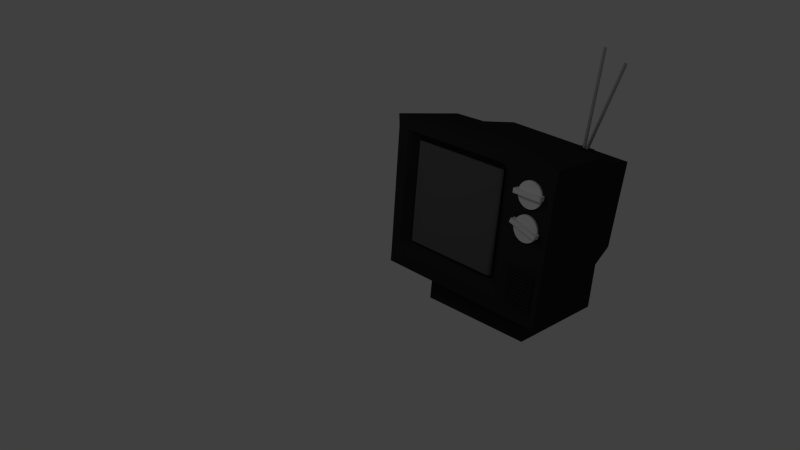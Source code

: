 # Source: tv.blend  (saved by Blender 2.75.0; exported with 4.5.12 LTS)
import bpy
from mathutils import Matrix  # noqa: F401  (used for matrix-valued properties, if any)

bpy.ops.wm.read_factory_settings(use_empty=True)
scene = bpy.context.scene
scene.name = 'Scene'

# ---- collections
col_collection_1 = bpy.data.collections.new('Collection 1'); scene.collection.children.link(col_collection_1)

# ---- materials (node trees are filled in below, after node groups)
mat_dk_grey = bpy.data.materials.new('dk grey')
mat_dk_grey.alpha_threshold = 0.0
mat_dk_grey.use_transparent_shadow = False
mat_dk_grey.diffuse_color = (0.025, 0.025, 0.025, 1.0)
mat_dk_grey.roughness = 0.5
mat_dk_grey.line_color = (0.0, 0.0, 0.0, 1.0)
mat_material_001 = bpy.data.materials.new('Material.001')
mat_material_001.alpha_threshold = 0.0
mat_material_001.use_transparent_shadow = False
mat_material_001.diffuse_color = (0.1025, 0.1025, 0.1025, 1.0)
mat_material_001.roughness = 0.5
mat_dk_grey_001 = bpy.data.materials.new('dk grey.001')
mat_dk_grey_001.alpha_threshold = 0.0
mat_dk_grey_001.use_transparent_shadow = False
mat_dk_grey_001.diffuse_color = (0.025, 0.025, 0.025, 1.0)
mat_dk_grey_001.roughness = 0.5
mat_dk_grey_001.line_color = (0.0, 0.0, 0.0, 1.0)
mat_dk_grey_002 = bpy.data.materials.new('dk grey.002')
mat_dk_grey_002.alpha_threshold = 0.0
mat_dk_grey_002.use_transparent_shadow = False
mat_dk_grey_002.diffuse_color = (0.025, 0.025, 0.025, 1.0)
mat_dk_grey_002.roughness = 0.5
mat_dk_grey_002.line_color = (0.0, 0.0, 0.0, 1.0)
mat_dk_grey_003 = bpy.data.materials.new('dk grey.003')
mat_dk_grey_003.alpha_threshold = 0.0
mat_dk_grey_003.use_transparent_shadow = False
mat_dk_grey_003.diffuse_color = (0.025, 0.025, 0.025, 1.0)
mat_dk_grey_003.roughness = 0.5
mat_dk_grey_003.line_color = (0.0, 0.0, 0.0, 1.0)
mat_dk_grey_004 = bpy.data.materials.new('dk grey.004')
mat_dk_grey_004.alpha_threshold = 0.0
mat_dk_grey_004.use_transparent_shadow = False
mat_dk_grey_004.diffuse_color = (0.025, 0.025, 0.025, 1.0)
mat_dk_grey_004.roughness = 0.5
mat_dk_grey_004.line_color = (0.0, 0.0, 0.0, 1.0)
mat_dk_grey_005 = bpy.data.materials.new('dk grey.005')
mat_dk_grey_005.alpha_threshold = 0.0
mat_dk_grey_005.use_transparent_shadow = False
mat_dk_grey_005.diffuse_color = (0.025, 0.025, 0.025, 1.0)
mat_dk_grey_005.roughness = 0.5
mat_dk_grey_005.line_color = (0.0, 0.0, 0.0, 1.0)
mat_dk_grey_006 = bpy.data.materials.new('dk grey.006')
mat_dk_grey_006.alpha_threshold = 0.0
mat_dk_grey_006.use_transparent_shadow = False
mat_dk_grey_006.diffuse_color = (0.025, 0.025, 0.025, 1.0)
mat_dk_grey_006.roughness = 0.5
mat_dk_grey_006.line_color = (0.0, 0.0, 0.0, 1.0)
mat_dk_grey_007 = bpy.data.materials.new('dk grey.007')
mat_dk_grey_007.alpha_threshold = 0.0
mat_dk_grey_007.use_transparent_shadow = False
mat_dk_grey_007.diffuse_color = (0.025, 0.025, 0.025, 1.0)
mat_dk_grey_007.roughness = 0.5
mat_dk_grey_007.line_color = (0.0, 0.0, 0.0, 1.0)
mat_dk_grey_008 = bpy.data.materials.new('dk grey.008')
mat_dk_grey_008.alpha_threshold = 0.0
mat_dk_grey_008.use_transparent_shadow = False
mat_dk_grey_008.diffuse_color = (0.025, 0.025, 0.025, 1.0)
mat_dk_grey_008.roughness = 0.5
mat_dk_grey_008.line_color = (0.0, 0.0, 0.0, 1.0)
mat_dk_grey_009 = bpy.data.materials.new('dk grey.009')
mat_dk_grey_009.alpha_threshold = 0.0
mat_dk_grey_009.use_transparent_shadow = False
mat_dk_grey_009.diffuse_color = (0.025, 0.025, 0.025, 1.0)
mat_dk_grey_009.roughness = 0.5
mat_dk_grey_009.line_color = (0.0, 0.0, 0.0, 1.0)
mat_dk_grey_010 = bpy.data.materials.new('dk grey.010')
mat_dk_grey_010.alpha_threshold = 0.0
mat_dk_grey_010.use_transparent_shadow = False
mat_dk_grey_010.diffuse_color = (0.025, 0.025, 0.025, 1.0)
mat_dk_grey_010.roughness = 0.5
mat_dk_grey_010.line_color = (0.0, 0.0, 0.0, 1.0)
mat_dk_grey_011 = bpy.data.materials.new('dk grey.011')
mat_dk_grey_011.alpha_threshold = 0.0
mat_dk_grey_011.use_transparent_shadow = False
mat_dk_grey_011.diffuse_color = (0.025, 0.025, 0.025, 1.0)
mat_dk_grey_011.roughness = 0.5
mat_dk_grey_011.line_color = (0.0, 0.0, 0.0, 1.0)
mat_dk_grey_012 = bpy.data.materials.new('dk grey.012')
mat_dk_grey_012.alpha_threshold = 0.0
mat_dk_grey_012.use_transparent_shadow = False
mat_dk_grey_012.diffuse_color = (0.025, 0.025, 0.025, 1.0)
mat_dk_grey_012.roughness = 0.5
mat_dk_grey_012.line_color = (0.0, 0.0, 0.0, 1.0)
mat_grey = bpy.data.materials.new('grey')
mat_grey.alpha_threshold = 0.0
mat_grey.use_transparent_shadow = False
mat_grey.diffuse_color = (0.4292, 0.4292, 0.4292, 1.0)
mat_grey.roughness = 0.5
mat_grey.line_color = (0.0, 0.0, 0.0, 1.0)

# ---- material node trees

# ---- world
world_world = bpy.data.worlds.new('World'); scene.world = world_world
world_world.color = (0.05088, 0.05088, 0.05088)
world_world.use_sun_shadow = False
world_world.sun_shadow_jitter_overblur = 0.0
world_world.cycles.sampling_method = 'MANUAL'
world_world.cycles.sample_map_resolution = 256

# ---- cameras
cam_camera_001 = bpy.data.cameras.new('Camera.001')
cam_camera_001.clip_end = 100.0
cam_camera_001.lens = 35.0
cam_camera_001.sensor_width = 32.0
cam_camera_001.sensor_height = 18.0
cam_camera_001.display_size = 2.0
cam_camera_001.dof.focus_distance = 0.0
cam_camera_001.dof.aperture_fstop = 128.0
cam_camera_001.dof.aperture_blades = 6

# ---- lights
light_lamp = bpy.data.lights.new('Lamp', 'POINT')
light_lamp.transmission_factor = 0.0
light_lamp.cutoff_distance = 30.0
light_lamp.energy = 100.0
light_lamp.shadow_buffer_clip_start = 1.001
light_lamp.shadow_soft_size = 0.1
light_lamp.shadow_maximum_resolution = 0.006
light_lamp.use_absolute_resolution = True
light_lamp.cycles.use_multiple_importance_sampling = False
light_lamp_001 = bpy.data.lights.new('Lamp.001', 'POINT')
light_lamp_001.transmission_factor = 0.0
light_lamp_001.cutoff_distance = 30.0
light_lamp_001.energy = 75.0
light_lamp_001.shadow_buffer_clip_start = 1.001
light_lamp_001.shadow_soft_size = 0.1
light_lamp_001.shadow_maximum_resolution = 0.006
light_lamp_001.use_absolute_resolution = True
light_lamp_001.cycles.use_multiple_importance_sampling = False
light_lamp_002 = bpy.data.lights.new('Lamp.002', 'POINT')
light_lamp_002.transmission_factor = 0.0
light_lamp_002.cutoff_distance = 30.0
light_lamp_002.energy = 61.0
light_lamp_002.shadow_buffer_clip_start = 1.001
light_lamp_002.shadow_soft_size = 0.1
light_lamp_002.shadow_maximum_resolution = 0.006
light_lamp_002.use_absolute_resolution = True
light_lamp_002.cycles.use_multiple_importance_sampling = False

# ---- meshes
me_cube_003 = bpy.data.meshes.new('Cube.003')
me_cube_003.from_pydata([(1.0, 1.4, -1.0), (1.0, -1.0, -1.0), (-0.01078, -0.9409, -1.0), (-0.01078, 1.356, -1.0), (1.0, 1.444, 0.9852), (1.0, -1.052, 1.03), (-0.01078, -0.9557, 0.9188), (-0.01078, 1.371, 0.9557), (1.0, 0.8048, -1.0), (1.0, 1.408, -0.8023), (1.0, -1.0, -0.8023), (1.0, 0.8048, 1.0), (1.0, 0.8048, -0.8023), (1.0, 0.8048, 0.8638), (1.0, -1.03, 0.8638), (1.0, -0.862, 0.8638), (1.0, -0.862, -0.8023), (1.0, -0.862, -0.661), (1.0, 0.8048, -0.661), (1.0, -0.862, 0.7716), (1.0, 0.8048, 0.7716), (1.0, -0.7405, 0.8638), (1.0, 0.6788, 0.8638), (1.0, -0.7405, -0.8023), (1.0, 0.6788, -0.8023), (0.8802, 0.6788, -0.661), (0.8802, -0.7405, -0.661), (0.8802, 0.6788, 0.7716), (0.8802, -0.7405, 0.7716), (0.8802, -0.6006, -0.661), (0.8802, 0.5373, -0.661), (0.8802, -0.6006, 0.7716), (0.8802, 0.5373, 0.7716), (-1.001, -0.5794, -0.6599), (-1.111, 0.9998, -0.6008), (0.02964, 1.266, -0.9109), (0.02964, -0.8452, -0.8592), (-0.9341, -0.6975, 0.7325), (-1.06, 1.088, 0.6365), (0.02964, 1.317, 0.8949), (0.02964, -0.8599, 0.8506), (-0.5545, 0.68, 0.7142), (-0.5823, 0.8649, 0.7011), (-0.4665, 0.8822, 0.6999), (-0.4387, 0.6973, 0.713), (-0.5545, 0.6883, 0.831), (-0.5823, 0.8731, 0.818), (-0.4665, 0.8904, 0.8167), (-0.4387, 0.7056, 0.8298), (0.7021, -0.4905, -1.44), (-0.8281, -0.5402, -1.44), (-0.8778, 0.9899, -1.44), (0.6523, 1.04, -1.44), (0.7021, -0.4905, -0.5169), (-0.8281, -0.5402, -0.5169), (-0.8778, 0.9899, -0.5169), (0.6523, 1.04, -0.5169)], [], [(0, 8, 1, 2, 3), (4, 7, 6, 5, 11), (13, 11, 5, 14, 15, 21, 22), (1, 10, 14, 5, 6, 2), (2, 6, 7, 3), (4, 9, 0, 3, 7), (8, 12, 24, 23, 16, 10, 1), (0, 9, 12, 8), (9, 4, 11, 13, 20, 18, 12), (16, 17, 19, 15, 14, 10), (28, 21, 15, 19), (27, 22, 21, 28, 31, 32), (20, 13, 22, 27), (24, 25, 30, 29, 26, 23), (12, 18, 25, 24), (23, 26, 17, 16), (25, 27, 32, 31, 28, 26, 29, 30), (18, 20, 27, 25), (26, 28, 19, 17), (37, 38, 34, 33), (38, 39, 35, 34), (39, 40, 36, 35), (40, 37, 33, 36), (33, 34, 35, 36), (40, 39, 38, 37), (45, 46, 42, 41), (46, 47, 43, 42), (47, 48, 44, 43), (48, 45, 41, 44), (41, 42, 43, 44), (48, 47, 46, 45), (53, 54, 50, 49), (54, 55, 51, 50), (55, 56, 52, 51), (56, 53, 49, 52), (49, 50, 51, 52), (56, 55, 54, 53)])
me_cube_003.materials.append(mat_dk_grey)
me_cube_003.use_remesh_preserve_volume = False
me_cube_003.use_remesh_preserve_attributes = False
me_cube_003.use_mirror_vertex_groups = False
me_cube_003.update()
me_cube_023 = bpy.data.meshes.new('Cube.023')
me_cube_023.from_pydata([(-1.0, -1.0, -1.0), (-1.0, 1.0, -1.0), (0.2572, 0.9998, -1.0), (0.1636, -0.9984, -1.0), (-1.0, -1.0, 1.0), (-1.0, 1.0, 1.0), (0.2147, 0.9984, 1.0), (0.2306, -0.9981, 1.0), (1.011, -0.9469, 1.0), (0.9709, 0.9316, 1.0), (0.9732, -0.9444, -1.0), (1.059, 0.928, -1.0)], [], [(4, 5, 1, 0), (5, 6, 2, 1), (10, 8, 7, 3), (7, 4, 0, 3), (0, 1, 2, 11, 10, 3), (7, 8, 9, 6, 5, 4), (9, 8, 10, 11), (6, 9, 11, 2)])
me_cube_023.polygons.foreach_set('use_smooth', [True] * 8)
me_cube_023.materials.append(mat_material_001)
me_cube_023.use_remesh_preserve_volume = False
me_cube_023.use_remesh_preserve_attributes = False
me_cube_023.use_mirror_vertex_groups = False
me_cube_023.update()
me_cube_008 = bpy.data.meshes.new('Cube.008')
me_cube_008.from_pydata([(0.9546, -0.1954, 0.1764), (0.9546, 0.1878, 0.1877), (1.028, 0.1878, 0.1877), (1.028, -0.1954, 0.1764), (0.9546, 0.1896, 0.0394), (1.028, 0.1896, 0.0394), (0.9546, -0.1936, 0.0281), (1.028, -0.1936, 0.0281), (0.9546, -0.1954, 0.4226), (0.9546, 0.1878, 0.4339), (1.028, 0.1878, 0.4339), (1.028, -0.1954, 0.4226), (0.9546, 0.1896, 0.2856), (1.028, 0.1896, 0.2856), (0.9546, -0.1936, 0.2743), (1.028, -0.1936, 0.2743), (0.9546, -0.1954, 0.6768), (0.9546, 0.1878, 0.6881), (1.028, 0.1878, 0.6881), (1.028, -0.1954, 0.6768), (0.9546, 0.1896, 0.5397), (1.028, 0.1896, 0.5397), (0.9546, -0.1936, 0.5284), (1.028, -0.1936, 0.5284), (0.9546, -0.1954, 0.9229), (0.9546, 0.1878, 0.9342), (1.028, 0.1878, 0.9342), (1.028, -0.1954, 0.9229), (0.9546, 0.1896, 0.7859), (1.028, 0.1896, 0.7859), (0.9546, -0.1936, 0.7746), (1.028, -0.1936, 0.7746), (0.9546, -0.1954, 1.185), (0.9546, 0.1878, 1.197), (1.028, 0.1878, 1.197), (1.028, -0.1954, 1.185), (0.9546, 0.1896, 1.048), (1.028, 0.1896, 1.048), (0.9546, -0.1936, 1.037), (1.028, -0.1936, 1.037), (0.9546, -0.1954, 1.431), (0.9546, 0.1878, 1.443), (1.028, 0.1878, 1.443), (1.028, -0.1954, 1.431), (0.9546, 0.1896, 1.294), (1.028, 0.1896, 1.294), (0.9546, -0.1936, 1.283), (1.028, -0.1936, 1.283), (0.9546, -0.1954, 1.7), (0.9546, 0.1878, 1.711), (1.028, 0.1878, 1.711), (1.028, -0.1954, 1.7), (0.9546, 0.1896, 1.563), (1.028, 0.1896, 1.563), (0.9546, -0.1936, 1.551), (1.028, -0.1936, 1.551), (0.9546, -0.1954, 1.946), (0.9546, 0.1878, 1.957), (1.028, 0.1878, 1.957), (1.028, -0.1954, 1.946), (0.9546, 0.1896, 1.809), (1.028, 0.1896, 1.809), (0.9546, -0.1936, 1.798), (1.028, -0.1936, 1.798), (0.9546, -0.1954, 2.2), (0.9546, 0.1878, 2.211), (1.028, 0.1878, 2.211), (1.028, -0.1954, 2.2), (0.9546, 0.1896, 2.063), (1.028, 0.1896, 2.063), (0.9546, -0.1936, 2.052), (1.028, -0.1936, 2.052), (0.9546, -0.1954, 2.446), (0.9546, 0.1878, 2.457), (1.028, 0.1878, 2.457), (1.028, -0.1954, 2.446), (0.9546, 0.1896, 2.309), (1.028, 0.1896, 2.309), (0.9546, -0.1936, 2.298), (1.028, -0.1936, 2.298), (0.9546, -0.1954, 2.709), (0.9546, 0.1878, 2.72), (1.028, 0.1878, 2.72), (1.028, -0.1954, 2.709), (0.9546, 0.1896, 2.571), (1.028, 0.1896, 2.571), (0.9546, -0.1936, 2.56), (1.028, -0.1936, 2.56), (0.9546, -0.1954, 2.955), (0.9546, 0.1878, 2.966), (1.028, 0.1878, 2.966), (1.028, -0.1954, 2.955), (0.9546, 0.1896, 2.818), (1.028, 0.1896, 2.818), (0.9546, -0.1936, 2.806), (1.028, -0.1936, 2.806)], [], [(3, 2, 1, 0), (3, 0, 6, 7), (2, 3, 7, 5), (1, 2, 5, 4), (0, 1, 4, 6), (11, 10, 9, 8), (11, 8, 14, 15), (10, 11, 15, 13), (9, 10, 13, 12), (8, 9, 12, 14), (19, 18, 17, 16), (19, 16, 22, 23), (18, 19, 23, 21), (17, 18, 21, 20), (16, 17, 20, 22), (27, 26, 25, 24), (27, 24, 30, 31), (26, 27, 31, 29), (25, 26, 29, 28), (24, 25, 28, 30), (35, 34, 33, 32), (35, 32, 38, 39), (34, 35, 39, 37), (33, 34, 37, 36), (32, 33, 36, 38), (43, 42, 41, 40), (43, 40, 46, 47), (42, 43, 47, 45), (41, 42, 45, 44), (40, 41, 44, 46), (51, 50, 49, 48), (51, 48, 54, 55), (50, 51, 55, 53), (49, 50, 53, 52), (48, 49, 52, 54), (59, 58, 57, 56), (59, 56, 62, 63), (58, 59, 63, 61), (57, 58, 61, 60), (56, 57, 60, 62), (67, 66, 65, 64), (67, 64, 70, 71), (66, 67, 71, 69), (65, 66, 69, 68), (64, 65, 68, 70), (75, 74, 73, 72), (75, 72, 78, 79), (74, 75, 79, 77), (73, 74, 77, 76), (72, 73, 76, 78), (83, 82, 81, 80), (83, 80, 86, 87), (82, 83, 87, 85), (81, 82, 85, 84), (80, 81, 84, 86), (91, 90, 89, 88), (91, 88, 94, 95), (90, 91, 95, 93), (89, 90, 93, 92), (88, 89, 92, 94)])
me_cube_008.polygons.foreach_set('material_index', [0, 0, 0, 0, 0, 1, 1, 1, 1, 1, 2, 2, 2, 2, 2, 3, 3, 3, 3, 3, 4, 4, 4, 4, 4, 5, 5, 5, 5, 5, 6, 6, 6, 6, 6, 7, 7, 7, 7, 7, 8, 8, 8, 8, 8, 9, 9, 9, 9, 9, 10, 10, 10, 10, 10, 11, 11, 11, 11, 11])
me_cube_008.materials.append(mat_dk_grey_001)
me_cube_008.materials.append(mat_dk_grey_002)
me_cube_008.materials.append(mat_dk_grey_003)
me_cube_008.materials.append(mat_dk_grey_004)
me_cube_008.materials.append(mat_dk_grey_005)
me_cube_008.materials.append(mat_dk_grey_006)
me_cube_008.materials.append(mat_dk_grey_007)
me_cube_008.materials.append(mat_dk_grey_008)
me_cube_008.materials.append(mat_dk_grey_009)
me_cube_008.materials.append(mat_dk_grey_010)
me_cube_008.materials.append(mat_dk_grey_011)
me_cube_008.materials.append(mat_dk_grey_012)
me_cube_008.use_remesh_preserve_volume = False
me_cube_008.use_remesh_preserve_attributes = False
me_cube_008.use_mirror_vertex_groups = False
me_cube_008.update()
me_cylinder_007 = bpy.data.meshes.new('Cylinder.007')
me_cylinder_007.from_pydata([(0.0, 1.0, -1.0), (0.0, 1.0, 1.0), (0.1951, 0.9808, -1.0), (0.1951, 0.9808, 1.0), (0.3827, 0.9239, -1.0), (0.3827, 0.9239, 1.0), (0.5556, 0.8315, -1.0), (0.5556, 0.8315, 1.0), (0.7071, 0.7071, -1.0), (0.7071, 0.7071, 1.0), (0.8315, 0.5556, -1.0), (0.8315, 0.5556, 1.0), (0.9239, 0.3827, -1.0), (0.9239, 0.3827, 1.0), (0.9808, 0.1951, -1.0), (0.9808, 0.1951, 1.0), (1.0, 7.55e-08, -1.0), (1.0, 7.55e-08, 1.0), (0.9808, -0.1951, -1.0), (0.9808, -0.1951, 1.0), (0.9239, -0.3827, -1.0), (0.9239, -0.3827, 1.0), (0.8315, -0.5556, -1.0), (0.8315, -0.5556, 1.0), (0.7071, -0.7071, -1.0), (0.7071, -0.7071, 1.0), (0.5556, -0.8315, -1.0), (0.5556, -0.8315, 1.0), (0.3827, -0.9239, -1.0), (0.3827, -0.9239, 1.0), (0.1951, -0.9808, -1.0), (0.1951, -0.9808, 1.0), (-3.258e-07, -1.0, -1.0), (-3.258e-07, -1.0, 1.0), (-0.1951, -0.9808, -1.0), (-0.1951, -0.9808, 1.0), (-0.3827, -0.9239, -1.0), (-0.3827, -0.9239, 1.0), (-0.5556, -0.8315, -1.0), (-0.5556, -0.8315, 1.0), (-0.7071, -0.7071, -1.0), (-0.7071, -0.7071, 1.0), (-0.8315, -0.5556, -1.0), (-0.8315, -0.5556, 1.0), (-0.9239, -0.3827, -1.0), (-0.9239, -0.3827, 1.0), (-0.9808, -0.1951, -1.0), (-0.9808, -0.1951, 1.0), (-1.0, 9.656e-07, -1.0), (-1.0, 9.656e-07, 1.0), (-0.9808, 0.1951, -1.0), (-0.9808, 0.1951, 1.0), (-0.9239, 0.3827, -1.0), (-0.9239, 0.3827, 1.0), (-0.8315, 0.5556, -1.0), (-0.8315, 0.5556, 1.0), (-0.7071, 0.7071, -1.0), (-0.7071, 0.7071, 1.0), (-0.5556, 0.8315, -1.0), (-0.5556, 0.8315, 1.0), (-0.3827, 0.9239, -1.0), (-0.3827, 0.9239, 1.0), (-0.1951, 0.9808, -1.0), (-0.1951, 0.9808, 1.0), (0.08648, -1.155, 0.4124), (0.08648, 1.13, 0.4124), (0.09123, 1.13, 3.091), (0.09123, -1.155, 3.091), (-0.2466, -1.155, 0.4306), (-0.2466, 1.13, 0.4306), (-0.2419, 1.13, 3.109), (-0.2419, -1.155, 3.109)], [], [(0, 1, 3, 2), (2, 3, 5, 4), (4, 5, 7, 6), (6, 7, 9, 8), (8, 9, 11, 10), (10, 11, 13, 12), (12, 13, 15, 14), (14, 15, 17, 16), (16, 17, 19, 18), (18, 19, 21, 20), (20, 21, 23, 22), (22, 23, 25, 24), (24, 25, 27, 26), (26, 27, 29, 28), (28, 29, 31, 30), (30, 31, 33, 32), (32, 33, 35, 34), (34, 35, 37, 36), (36, 37, 39, 38), (38, 39, 41, 40), (40, 41, 43, 42), (42, 43, 45, 44), (44, 45, 47, 46), (46, 47, 49, 48), (48, 49, 51, 50), (50, 51, 53, 52), (52, 53, 55, 54), (54, 55, 57, 56), (56, 57, 59, 58), (58, 59, 61, 60), (3, 1, 63, 61, 59, 57, 55, 53, 51, 49, 47, 45, 43, 41, 39, 37, 35, 33, 31, 29, 27, 25, 23, 21, 19, 17, 15, 13, 11, 9, 7, 5), (62, 63, 1, 0), (60, 61, 63, 62), (0, 2, 4, 6, 8, 10, 12, 14, 16, 18, 20, 22, 24, 26, 28, 30, 32, 34, 36, 38, 40, 42, 44, 46, 48, 50, 52, 54, 56, 58, 60, 62), (68, 69, 65, 64), (69, 70, 66, 65), (70, 71, 67, 66), (71, 68, 64, 67), (64, 65, 66, 67), (71, 70, 69, 68)])
me_cylinder_007.use_remesh_preserve_volume = False
me_cylinder_007.use_remesh_preserve_attributes = False
me_cylinder_007.use_mirror_vertex_groups = False
me_cylinder_007.update()
me_cylinder_005 = bpy.data.meshes.new('Cylinder.005')
me_cylinder_005.from_pydata([(0.0, 1.0, -1.0), (0.0, 1.0, 1.0), (0.1951, 0.9808, -1.0), (0.1951, 0.9808, 1.0), (0.3827, 0.9239, -1.0), (0.3827, 0.9239, 1.0), (0.5556, 0.8315, -1.0), (0.5556, 0.8315, 1.0), (0.7071, 0.7071, -1.0), (0.7071, 0.7071, 1.0), (0.8315, 0.5556, -1.0), (0.8315, 0.5556, 1.0), (0.9239, 0.3827, -1.0), (0.9239, 0.3827, 1.0), (0.9808, 0.1951, -1.0), (0.9808, 0.1951, 1.0), (1.0, 7.55e-08, -1.0), (1.0, 7.55e-08, 1.0), (0.9808, -0.1951, -1.0), (0.9808, -0.1951, 1.0), (0.9239, -0.3827, -1.0), (0.9239, -0.3827, 1.0), (0.8315, -0.5556, -1.0), (0.8315, -0.5556, 1.0), (0.7071, -0.7071, -1.0), (0.7071, -0.7071, 1.0), (0.5556, -0.8315, -1.0), (0.5556, -0.8315, 1.0), (0.3827, -0.9239, -1.0), (0.3827, -0.9239, 1.0), (0.1951, -0.9808, -1.0), (0.1951, -0.9808, 1.0), (-3.258e-07, -1.0, -1.0), (-3.258e-07, -1.0, 1.0), (-0.1951, -0.9808, -1.0), (-0.1951, -0.9808, 1.0), (-0.3827, -0.9239, -1.0), (-0.3827, -0.9239, 1.0), (-0.5556, -0.8315, -1.0), (-0.5556, -0.8315, 1.0), (-0.7071, -0.7071, -1.0), (-0.7071, -0.7071, 1.0), (-0.8315, -0.5556, -1.0), (-0.8315, -0.5556, 1.0), (-0.9239, -0.3827, -1.0), (-0.9239, -0.3827, 1.0), (-0.9808, -0.1951, -1.0), (-0.9808, -0.1951, 1.0), (-1.0, 9.656e-07, -1.0), (-1.0, 9.656e-07, 1.0), (-0.9808, 0.1951, -1.0), (-0.9808, 0.1951, 1.0), (-0.9239, 0.3827, -1.0), (-0.9239, 0.3827, 1.0), (-0.8315, 0.5556, -1.0), (-0.8315, 0.5556, 1.0), (-0.7071, 0.7071, -1.0), (-0.7071, 0.7071, 1.0), (-0.5556, 0.8315, -1.0), (-0.5556, 0.8315, 1.0), (-0.3827, 0.9239, -1.0), (-0.3827, 0.9239, 1.0), (-0.1951, 0.9808, -1.0), (-0.1951, 0.9808, 1.0), (0.08648, -1.155, 0.4124), (0.08648, 1.13, 0.4124), (0.09123, 1.13, 3.091), (0.09123, -1.155, 3.091), (-0.2466, -1.155, 0.4306), (-0.2466, 1.13, 0.4306), (-0.2419, 1.13, 3.109), (-0.2419, -1.155, 3.109)], [], [(0, 1, 3, 2), (2, 3, 5, 4), (4, 5, 7, 6), (6, 7, 9, 8), (8, 9, 11, 10), (10, 11, 13, 12), (12, 13, 15, 14), (14, 15, 17, 16), (16, 17, 19, 18), (18, 19, 21, 20), (20, 21, 23, 22), (22, 23, 25, 24), (24, 25, 27, 26), (26, 27, 29, 28), (28, 29, 31, 30), (30, 31, 33, 32), (32, 33, 35, 34), (34, 35, 37, 36), (36, 37, 39, 38), (38, 39, 41, 40), (40, 41, 43, 42), (42, 43, 45, 44), (44, 45, 47, 46), (46, 47, 49, 48), (48, 49, 51, 50), (50, 51, 53, 52), (52, 53, 55, 54), (54, 55, 57, 56), (56, 57, 59, 58), (58, 59, 61, 60), (3, 1, 63, 61, 59, 57, 55, 53, 51, 49, 47, 45, 43, 41, 39, 37, 35, 33, 31, 29, 27, 25, 23, 21, 19, 17, 15, 13, 11, 9, 7, 5), (62, 63, 1, 0), (60, 61, 63, 62), (0, 2, 4, 6, 8, 10, 12, 14, 16, 18, 20, 22, 24, 26, 28, 30, 32, 34, 36, 38, 40, 42, 44, 46, 48, 50, 52, 54, 56, 58, 60, 62), (68, 69, 65, 64), (69, 70, 66, 65), (70, 71, 67, 66), (71, 68, 64, 67), (64, 65, 66, 67), (71, 70, 69, 68)])
me_cylinder_005.use_remesh_preserve_volume = False
me_cylinder_005.use_remesh_preserve_attributes = False
me_cylinder_005.use_mirror_vertex_groups = False
me_cylinder_005.update()
me_cylinder_008 = bpy.data.meshes.new('Cylinder.008')
me_cylinder_008.from_pydata([(0.0, 1.0, -1.0), (0.0, 1.0, 1.0), (0.1951, 0.9808, -1.0), (0.1951, 0.9808, 1.0), (0.3827, 0.9239, -1.0), (0.3827, 0.9239, 1.0), (0.5556, 0.8315, -1.0), (0.5556, 0.8315, 1.0), (0.7071, 0.7071, -1.0), (0.7071, 0.7071, 1.0), (0.8315, 0.5556, -1.0), (0.8315, 0.5556, 1.0), (0.9239, 0.3827, -1.0), (0.9239, 0.3827, 1.0), (0.9808, 0.1951, -1.0), (0.9808, 0.1951, 1.0), (1.0, 7.55e-08, -1.0), (1.0, 7.55e-08, 1.0), (0.9808, -0.1951, -1.0), (0.9808, -0.1951, 1.0), (0.9239, -0.3827, -1.0), (0.9239, -0.3827, 1.0), (0.8315, -0.5556, -1.0), (0.8315, -0.5556, 1.0), (0.7071, -0.7071, -1.0), (0.7071, -0.7071, 1.0), (0.5556, -0.8315, -1.0), (0.5556, -0.8315, 1.0), (0.3827, -0.9239, -1.0), (0.3827, -0.9239, 1.0), (0.1951, -0.9808, -1.0), (0.1951, -0.9808, 1.0), (-3.258e-07, -1.0, -1.0), (-3.258e-07, -1.0, 1.0), (-0.1951, -0.9808, -1.0), (-0.1951, -0.9808, 1.0), (-0.3827, -0.9239, -1.0), (-0.3827, -0.9239, 1.0), (-0.5556, -0.8315, -1.0), (-0.5556, -0.8315, 1.0), (-0.7071, -0.7071, -1.0), (-0.7071, -0.7071, 1.0), (-0.8315, -0.5556, -1.0), (-0.8315, -0.5556, 1.0), (-0.9239, -0.3827, -1.0), (-0.9239, -0.3827, 1.0), (-0.9808, -0.1951, -1.0), (-0.9808, -0.1951, 1.0), (-1.0, 9.656e-07, -1.0), (-1.0, 9.656e-07, 1.0), (-0.9808, 0.1951, -1.0), (-0.9808, 0.1951, 1.0), (-0.9239, 0.3827, -1.0), (-0.9239, 0.3827, 1.0), (-0.8315, 0.5556, -1.0), (-0.8315, 0.5556, 1.0), (-0.7071, 0.7071, -1.0), (-0.7071, 0.7071, 1.0), (-0.5556, 0.8315, -1.0), (-0.5556, 0.8315, 1.0), (-0.3827, 0.9239, -1.0), (-0.3827, 0.9239, 1.0), (-0.1951, 0.9808, -1.0), (-0.1951, 0.9808, 1.0)], [], [(0, 1, 3, 2), (2, 3, 5, 4), (4, 5, 7, 6), (6, 7, 9, 8), (8, 9, 11, 10), (10, 11, 13, 12), (12, 13, 15, 14), (14, 15, 17, 16), (16, 17, 19, 18), (18, 19, 21, 20), (20, 21, 23, 22), (22, 23, 25, 24), (24, 25, 27, 26), (26, 27, 29, 28), (28, 29, 31, 30), (30, 31, 33, 32), (32, 33, 35, 34), (34, 35, 37, 36), (36, 37, 39, 38), (38, 39, 41, 40), (40, 41, 43, 42), (42, 43, 45, 44), (44, 45, 47, 46), (46, 47, 49, 48), (48, 49, 51, 50), (50, 51, 53, 52), (52, 53, 55, 54), (54, 55, 57, 56), (56, 57, 59, 58), (58, 59, 61, 60), (3, 1, 63, 61, 59, 57, 55, 53, 51, 49, 47, 45, 43, 41, 39, 37, 35, 33, 31, 29, 27, 25, 23, 21, 19, 17, 15, 13, 11, 9, 7, 5), (62, 63, 1, 0), (60, 61, 63, 62), (0, 2, 4, 6, 8, 10, 12, 14, 16, 18, 20, 22, 24, 26, 28, 30, 32, 34, 36, 38, 40, 42, 44, 46, 48, 50, 52, 54, 56, 58, 60, 62)])
me_cylinder_008.materials.append(mat_grey)
me_cylinder_008.use_remesh_preserve_volume = False
me_cylinder_008.use_remesh_preserve_attributes = False
me_cylinder_008.use_mirror_vertex_groups = False
me_cylinder_008.update()
me_cylinder_006 = bpy.data.meshes.new('Cylinder.006')
me_cylinder_006.from_pydata([(0.0, 1.0, -1.0), (0.0, 1.0, 1.0), (0.1951, 0.9808, -1.0), (0.1951, 0.9808, 1.0), (0.3827, 0.9239, -1.0), (0.3827, 0.9239, 1.0), (0.5556, 0.8315, -1.0), (0.5556, 0.8315, 1.0), (0.7071, 0.7071, -1.0), (0.7071, 0.7071, 1.0), (0.8315, 0.5556, -1.0), (0.8315, 0.5556, 1.0), (0.9239, 0.3827, -1.0), (0.9239, 0.3827, 1.0), (0.9808, 0.1951, -1.0), (0.9808, 0.1951, 1.0), (1.0, 7.55e-08, -1.0), (1.0, 7.55e-08, 1.0), (0.9808, -0.1951, -1.0), (0.9808, -0.1951, 1.0), (0.9239, -0.3827, -1.0), (0.9239, -0.3827, 1.0), (0.8315, -0.5556, -1.0), (0.8315, -0.5556, 1.0), (0.7071, -0.7071, -1.0), (0.7071, -0.7071, 1.0), (0.5556, -0.8315, -1.0), (0.5556, -0.8315, 1.0), (0.3827, -0.9239, -1.0), (0.3827, -0.9239, 1.0), (0.1951, -0.9808, -1.0), (0.1951, -0.9808, 1.0), (-3.258e-07, -1.0, -1.0), (-3.258e-07, -1.0, 1.0), (-0.1951, -0.9808, -1.0), (-0.1951, -0.9808, 1.0), (-0.3827, -0.9239, -1.0), (-0.3827, -0.9239, 1.0), (-0.5556, -0.8315, -1.0), (-0.5556, -0.8315, 1.0), (-0.7071, -0.7071, -1.0), (-0.7071, -0.7071, 1.0), (-0.8315, -0.5556, -1.0), (-0.8315, -0.5556, 1.0), (-0.9239, -0.3827, -1.0), (-0.9239, -0.3827, 1.0), (-0.9808, -0.1951, -1.0), (-0.9808, -0.1951, 1.0), (-1.0, 9.656e-07, -1.0), (-1.0, 9.656e-07, 1.0), (-0.9808, 0.1951, -1.0), (-0.9808, 0.1951, 1.0), (-0.9239, 0.3827, -1.0), (-0.9239, 0.3827, 1.0), (-0.8315, 0.5556, -1.0), (-0.8315, 0.5556, 1.0), (-0.7071, 0.7071, -1.0), (-0.7071, 0.7071, 1.0), (-0.5556, 0.8315, -1.0), (-0.5556, 0.8315, 1.0), (-0.3827, 0.9239, -1.0), (-0.3827, 0.9239, 1.0), (-0.1951, 0.9808, -1.0), (-0.1951, 0.9808, 1.0)], [], [(0, 1, 3, 2), (2, 3, 5, 4), (4, 5, 7, 6), (6, 7, 9, 8), (8, 9, 11, 10), (10, 11, 13, 12), (12, 13, 15, 14), (14, 15, 17, 16), (16, 17, 19, 18), (18, 19, 21, 20), (20, 21, 23, 22), (22, 23, 25, 24), (24, 25, 27, 26), (26, 27, 29, 28), (28, 29, 31, 30), (30, 31, 33, 32), (32, 33, 35, 34), (34, 35, 37, 36), (36, 37, 39, 38), (38, 39, 41, 40), (40, 41, 43, 42), (42, 43, 45, 44), (44, 45, 47, 46), (46, 47, 49, 48), (48, 49, 51, 50), (50, 51, 53, 52), (52, 53, 55, 54), (54, 55, 57, 56), (56, 57, 59, 58), (58, 59, 61, 60), (3, 1, 63, 61, 59, 57, 55, 53, 51, 49, 47, 45, 43, 41, 39, 37, 35, 33, 31, 29, 27, 25, 23, 21, 19, 17, 15, 13, 11, 9, 7, 5), (62, 63, 1, 0), (60, 61, 63, 62), (0, 2, 4, 6, 8, 10, 12, 14, 16, 18, 20, 22, 24, 26, 28, 30, 32, 34, 36, 38, 40, 42, 44, 46, 48, 50, 52, 54, 56, 58, 60, 62)])
me_cylinder_006.materials.append(mat_grey)
me_cylinder_006.use_remesh_preserve_volume = False
me_cylinder_006.use_remesh_preserve_attributes = False
me_cylinder_006.use_mirror_vertex_groups = False
me_cylinder_006.update()

# ---- objects
ob_camera = bpy.data.objects.new('Camera', cam_camera_001)
ob_lamp = bpy.data.objects.new('Lamp', light_lamp)
ob_lamp_001 = bpy.data.objects.new('Lamp.001', light_lamp_001)
ob_lamp_002 = bpy.data.objects.new('Lamp.002', light_lamp_002)
ob_tv = bpy.data.objects.new('TV', me_cube_003)
ob_screen = bpy.data.objects.new('screen', me_cube_023)
ob_speaker = bpy.data.objects.new('speaker', me_cube_008)
ob_knob1 = bpy.data.objects.new('knob1', me_cylinder_007)
ob_knob2 = bpy.data.objects.new('knob2', me_cylinder_005)
ob_ant1 = bpy.data.objects.new('ant1', me_cylinder_008)
ob_ant2 = bpy.data.objects.new('ant2', me_cylinder_006)

# ---- transforms, parenting, visibility, modifiers, constraints
ob_camera.location = (5.678, -9.277, 5.253)
ob_camera.rotation_euler = (1.186, -0.075, 0.7019)
ob_camera.lineart.crease_threshold = 0.0
ob_lamp.location = (-14.77, -1.993, 4.271)
ob_lamp.rotation_euler = (0.6503, 0.05522, 1.866)
ob_lamp.lock_rotations_4d = False
ob_lamp.empty_display_type = 'ARROWS'
ob_lamp.color = (0.0, 0.0, 0.0, 0.0)
ob_lamp.hide_viewport = True
ob_lamp.lineart.crease_threshold = 0.0
ob_lamp_001.location = (-4.228, -7.558, 9.309)
ob_lamp_001.rotation_euler = (0.6503, 0.05522, 1.866)
ob_lamp_001.lock_rotations_4d = False
ob_lamp_001.empty_display_type = 'ARROWS'
ob_lamp_001.color = (0.0, 0.0, 0.0, 0.0)
ob_lamp_001.hide_viewport = True
ob_lamp_001.lineart.crease_threshold = 0.0
ob_lamp_002.location = (-1.337, -6.073, 6.252)
ob_lamp_002.rotation_euler = (0.6503, 0.05522, 1.866)
ob_lamp_002.lock_rotations_4d = False
ob_lamp_002.empty_display_type = 'ARROWS'
ob_lamp_002.color = (0.0, 0.0, 0.0, 0.0)
ob_lamp_002.hide_viewport = True
ob_lamp_002.lineart.crease_threshold = 0.0
ob_tv.location = (0.0, 0.0, 1.383)
ob_tv.rotation_euler = (0.0, -0.0, -1.667)
ob_tv.lock_rotations_4d = False
ob_tv.empty_display_type = 'ARROWS'
ob_tv.lineart.crease_threshold = 0.0
ob_screen.parent = ob_tv
ob_screen.matrix_parent_inverse = Matrix(((-0.09641, -0.9953, 0.0, 1.108), (0.9953, -0.09641, 0.0, 5.096), (-5.96e-08, 1.49e-08, 1.0, -3.374), (0.0, 0.0, 0.0, 1.0)))
ob_screen.location = (-5.095, 0.689, 3.446)
ob_screen.rotation_euler = (0.0, -0.0, -1.667)
ob_screen.scale = (0.03398, 0.6795, 0.6795)
ob_screen.lineart.crease_threshold = 0.0
ob_speaker.parent = ob_tv
ob_speaker.matrix_parent_inverse = Matrix(((-0.09641, -0.9953, 0.0, 1.108), (0.9953, -0.09641, 0.0, 5.096), (-5.96e-08, 1.49e-08, 1.0, -3.374), (0.0, 0.0, 0.0, 1.0)))
ob_speaker.location = (-3.839, 1.492, 2.552)
ob_speaker.rotation_euler = (-0.03054, -0.0, -1.667)
ob_speaker.scale = (1.0, 1.0, 0.1638)
ob_speaker.lock_rotations_4d = False
ob_speaker.empty_display_type = 'ARROWS'
ob_speaker.lineart.crease_threshold = 0.0
ob_knob1.parent = ob_tv
ob_knob1.matrix_parent_inverse = Matrix(((-0.09641, -0.9953, 0.0, 1.108), (0.9953, -0.09641, 0.0, 5.096), (-5.96e-08, 1.49e-08, 1.0, -3.374), (0.0, 0.0, 0.0, 1.0)))
ob_knob1.location = (-3.941, 0.4921, 3.987)
ob_knob1.rotation_euler = (-1.337e-07, 1.561, -1.667)
ob_knob1.scale = (0.1674, 0.1674, 0.03018)
ob_knob1.lineart.crease_threshold = 0.0
ob_knob2.parent = ob_tv
ob_knob2.matrix_parent_inverse = Matrix(((-0.09641, -0.9953, 0.0, 1.108), (0.9953, -0.09641, 0.0, 5.096), (-5.96e-08, 1.49e-08, 1.0, -3.374), (0.0, 0.0, 0.0, 1.0)))
ob_knob2.location = (-3.941, 0.4921, 3.574)
ob_knob2.rotation_euler = (-1.537, 1.29, -3.203)
ob_knob2.scale = (0.1674, 0.1674, 0.03018)
ob_knob2.lineart.crease_threshold = 0.0
ob_ant1.parent = ob_tv
ob_ant1.matrix_parent_inverse = Matrix(((-0.09641, -0.9953, 0.0, 1.108), (0.9953, -0.09641, 0.0, 5.096), (-5.96e-08, 1.49e-08, 1.0, -3.374), (0.0, 0.0, 0.0, 1.0)))
ob_ant1.location = (-3.914, 1.931, 4.771)
ob_ant1.rotation_euler = (-0.3456, 0.1326, -1.667)
ob_ant1.scale = (0.02173, 0.02173, 0.6407)
ob_ant1.lineart.crease_threshold = 0.0
ob_ant2.parent = ob_tv
ob_ant2.matrix_parent_inverse = Matrix(((-0.09641, -0.9953, 0.0, 1.108), (0.9953, -0.09641, 0.0, 5.096), (-5.96e-08, 1.49e-08, 1.0, -3.374), (0.0, 0.0, 0.0, 1.0)))
ob_ant2.location = (-4.192, 2.16, 4.798)
ob_ant2.rotation_euler = (0.06547, -0.1912, -1.667)
ob_ant2.scale = (0.02173, 0.02173, 0.6407)
ob_ant2.lineart.crease_threshold = 0.0

# ---- collection membership
col_collection_1.objects.link(ob_camera)
col_collection_1.objects.link(ob_lamp)
col_collection_1.objects.link(ob_lamp_001)
col_collection_1.objects.link(ob_lamp_002)
col_collection_1.objects.link(ob_tv)
col_collection_1.objects.link(ob_screen)
col_collection_1.objects.link(ob_speaker)
col_collection_1.objects.link(ob_knob1)
col_collection_1.objects.link(ob_knob2)
col_collection_1.objects.link(ob_ant1)
col_collection_1.objects.link(ob_ant2)

# ---- scene / render settings (as saved in the file)
scene.camera = ob_camera
scene.frame_start = 1; scene.frame_end = 22; scene.frame_set(13)
scene.render.engine = 'BLENDER_EEVEE_NEXT'
scene.render.resolution_percentage = 50
scene.render.dither_intensity = 0.0
scene.cycles.use_denoising = False
scene.cycles.samples = 10
scene.cycles.sampling_pattern = 'TABULATED_SOBOL'
scene.cycles.light_sampling_threshold = 0.0
scene.cycles.use_adaptive_sampling = False
scene.cycles.use_light_tree = False
scene.cycles.blur_glossy = 0.0
scene.cycles.pixel_filter_type = 'GAUSSIAN'
scene.cycles.sample_clamp_indirect = 0.0
scene.view_settings.view_transform = 'Standard'
bpy.context.view_layer.update()
